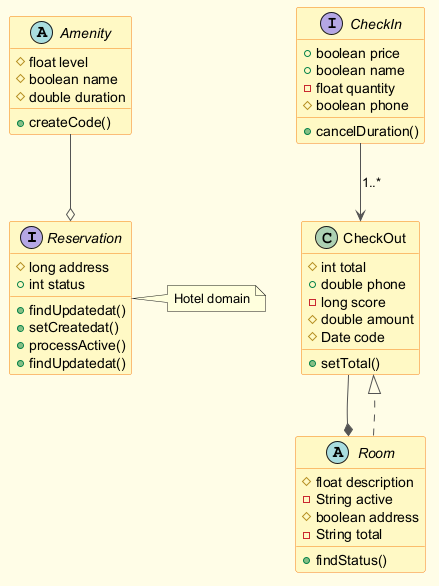

The diagram above was rendered by PlantUML. Its source (embedded in the PNG):
@startuml
skinparam backgroundColor #FFFDE7
skinparam classBackgroundColor #FFF9C4
skinparam classBorderColor #F57F17
skinparam ArrowColor #555555
interface Reservation {
  #long address
  +int status
  +findUpdatedat()
  +setCreatedat()
  +processActive()
  +findUpdatedat()
}
class CheckOut {
  #int total
  +double phone
  -long score
  #double amount
  #Date code
  +setTotal()
}
abstract class Amenity {
  #float level
  #boolean name
  #double duration
  +createCode()
}
interface CheckIn {
  +boolean price
  +boolean name
  -float quantity
  #boolean phone
  +cancelDuration()
}
abstract class Room {
  #float description
  -String active
  #boolean address
  -String total
  +findStatus()
}
Amenity --o Reservation
Room ..|> CheckOut
CheckOut --* Room
CheckIn --> CheckOut : "1..*"
note right of Reservation : Hotel domain
@enduml